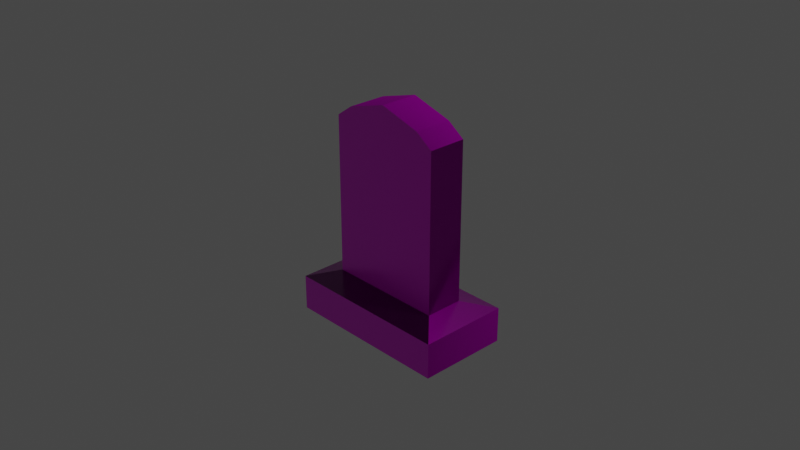 # Source: gravestone_TYPE12.blend  (saved by Blender 2.90.8; exported with 4.5.12 LTS)
import bpy
from mathutils import Matrix  # noqa: F401  (used for matrix-valued properties, if any)

bpy.ops.wm.read_factory_settings(use_empty=True)
scene = bpy.context.scene
scene.name = 'Scene'

# ---- collections
col_collection = bpy.data.collections.new('Collection'); scene.collection.children.link(col_collection)

# ---- images (referenced by path relative to the original .blend; pixels are not part of the script)
import os
ASSET_DIR = os.environ.get("B2B_ASSET_DIR", "")  # directory of the original .blend (textures are referenced by path, not embedded)
HERE = os.path.dirname(os.path.abspath(__file__))  # packed textures are extracted next to this script under _unpacked/

def load_image(name, relpath, width, height, colorspace="sRGB"):
    """Load a texture the original file referenced (path relative to the .blend, or extracted next to this script)."""
    p = next((c for c in (os.path.join(HERE, relpath), os.path.join(ASSET_DIR, relpath)) if relpath and os.path.exists(c)), "")
    if p:
        img = bpy.data.images.load(p, check_existing=True)
        img.name = name
    else:  # same state as the original file: an image datablock whose file is absent (Cycles renders it pink)
        img = bpy.data.images.new(name, width, height)
        img.source = "FILE"
        img.filepath = "//" + (relpath or name)
    img.colorspace_settings.name = colorspace
    return img
img_gravestone_type12_defaultmaterial_basecolor_png = load_image('gravestone_TYPE12_DefaultMaterial_BaseColor.png', '12-texts/gravestone_TYPE12_DefaultMaterial_BaseColor.png', 1024, 1024, 'sRGB')
img_gravestone_type12_defaultmaterial_metallic_png = load_image('gravestone_TYPE12_DefaultMaterial_Metallic.png', '12-texts/gravestone_TYPE12_DefaultMaterial_Metallic.png', 1024, 1024, 'Non-Color')
img_gravestone_type12_defaultmaterial_normal_png = load_image('gravestone_TYPE12_DefaultMaterial_Normal.png', '12-texts/gravestone_TYPE12_DefaultMaterial_Normal.png', 1024, 1024, 'Non-Color')
img_gravestone_type12_defaultmaterial_roughness_png = load_image('gravestone_TYPE12_DefaultMaterial_Roughness.png', '12-texts/gravestone_TYPE12_DefaultMaterial_Roughness.png', 1024, 1024, 'sRGB')

# ---- materials (node trees are filled in below, after node groups)
mat_material = bpy.data.materials.new('Material')
mat_material.use_transparent_shadow = False

# ---- material node trees
mat_material.use_nodes = True; mat_material.node_tree.nodes.clear()
_N = mat_material.node_tree.nodes; _L = mat_material.node_tree.links
n0 = _N.new('ShaderNodeBsdfPrincipled'); n0.name = 'Principled BSDF'; n0.location = (10, 300)
n0.distribution = 'GGX'
n0.subsurface_method = 'BURLEY'
n0.inputs[3].default_value = 1.45
n0.inputs[27].default_value = (0.0, 0.0, 0.0, 1.0)
n0.inputs[28].default_value = 1.0
n1 = _N.new('ShaderNodeOutputMaterial'); n1.name = 'Material Output'; n1.location = (300, 300)
n2 = _N.new('ShaderNodeTexImage'); n2.name = 'Image Texture'; n2.location = (-822, 310)
n2.image = img_gravestone_type12_defaultmaterial_basecolor_png
n3 = _N.new('ShaderNodeTexImage'); n3.name = 'Image Texture.001'; n3.location = (-527, 199)
n3.hide = True
n3.image = img_gravestone_type12_defaultmaterial_metallic_png
n4 = _N.new('ShaderNodeNormalMap'); n4.name = 'Normal Map'; n4.location = (-330, 21)
n5 = _N.new('ShaderNodeTexImage'); n5.name = 'Image Texture.002'; n5.location = (-681, -41)
n5.hide = True
n5.image = img_gravestone_type12_defaultmaterial_normal_png
n6 = _N.new('ShaderNodeTexImage'); n6.name = 'Image Texture.003'; n6.location = (-517, -338)
n6.image = img_gravestone_type12_defaultmaterial_roughness_png
_L.new(n0.outputs[0], n1.inputs[0])
_L.new(n2.outputs[0], n0.inputs[0])
_L.new(n3.outputs[0], n0.inputs[1])
_L.new(n5.outputs[0], n4.inputs[1])
_L.new(n4.outputs[0], n0.inputs[5])
_L.new(n6.outputs[0], n0.inputs[2])
n1.is_active_output = True

# ---- world
world_world = bpy.data.worlds.new('World'); scene.world = world_world
world_world.use_nodes = True; world_world.node_tree.nodes.clear()
_N = world_world.node_tree.nodes; _L = world_world.node_tree.links
n0 = _N.new('ShaderNodeOutputWorld'); n0.name = 'World Output'; n0.location = (300, 300)
n1 = _N.new('ShaderNodeBackground'); n1.name = 'Background'; n1.location = (10, 300)
n1.inputs[0].default_value = (0.05088, 0.05088, 0.05088, 1.0)
_L.new(n1.outputs[0], n0.inputs[0])
n0.is_active_output = True
world_world.color = (0.05088, 0.05088, 0.05088)
world_world.use_sun_shadow = False
world_world.sun_shadow_jitter_overblur = 0.0

# ---- cameras
cam_camera = bpy.data.cameras.new('Camera')
cam_camera.clip_end = 100.0
cam_camera.ortho_scale = 7.314

# ---- lights
light_light = bpy.data.lights.new('Light', 'POINT')
light_light.transmission_factor = 0.0
light_light.energy = 1000.0
light_light.shadow_soft_size = 0.1
light_light.shadow_maximum_resolution = 0.006
light_light.use_absolute_resolution = True

# ---- meshes
me_cube_001 = bpy.data.meshes.new('Cube.001')
me_cube_001.from_pydata([(-1.0, -1.0, -1.238), (-1.0, -1.0, 1.0), (-1.0, 1.0, -1.238), (-1.0, 1.0, 1.0), (1.0, -1.0, -1.238), (1.0, -1.0, 1.0), (1.0, 1.0, -1.238), (1.0, 1.0, 1.0), (1.0, -1.0, 0.8456), (1.0, 1.0, 0.8456), (-1.0, 1.0, 0.8456), (-1.0, -1.0, 0.8456), (-0.7064, 1.0, -1.238), (0.7064, 1.0, -1.238), (0.0, 1.0, -1.238), (0.7049, 1.0, 1.137), (-0.7049, 1.0, 1.137), (2.98e-08, 1.0, 1.273), (0.7064, -1.0, -1.238), (-0.7064, -1.0, -1.238), (0.0, -1.0, -1.238), (-0.7049, -1.0, 1.137), (0.7049, -1.0, 1.137), (-2.98e-08, -1.0, 1.273), (-0.705, -1.0, 0.9724), (-2.75e-08, -1.0, 1.098), (0.705, -1.0, 0.9724), (0.705, 1.0, 0.9724), (2.75e-08, 1.0, 1.098), (-0.705, 1.0, 0.9724), (-1.0, 1.0, -0.7682), (1.0, 1.0, -0.7682), (1.0, -1.0, -0.7682), (0.7062, -1.0, -0.7682), (-1.0, -1.0, -0.7682), (-3.275e-09, -1.0, -0.7682), (-0.7062, 1.0, -0.7682), (3.275e-09, 1.0, -0.7682), (-0.7062, -1.0, -0.7682), (0.7062, 1.0, -0.7682), (-1.429, 2.381, -1.244), (-1.429, -2.335, -1.244), (-1.429, 2.381, -0.8523), (1.429, 2.381, -0.8523), (1.429, 2.381, -1.244), (1.429, -2.335, -1.244), (1.429, -2.335, -0.8523), (-7.548e-10, 2.381, -1.244), (0.7396, 2.381, -1.244), (0.7396, -2.335, -1.244), (-7.548e-10, -2.335, -1.244), (-0.7396, 2.381, -1.244), (-0.7396, -2.335, -1.244), (-0.7395, -2.335, -0.8523), (0.7395, 2.381, -0.8523), (0.7395, -2.335, -0.8523), (-1.429, -2.335, -0.8523), (-4.184e-09, -2.335, -0.8523), (-0.7395, 2.381, -0.8523), (2.674e-09, 2.381, -0.8523), (2.656e-08, 1.253, 1.052), (-0.6717, 1.253, 0.9324), (-0.6729, 1.253, -0.7262), (3.477e-09, 1.253, -0.7262), (0.6717, 1.253, 0.9324), (0.6729, 1.253, -0.7262)], [], [(11, 1, 3, 10), (7, 15, 22, 5), (9, 7, 5, 8), (30, 10, 29, 36), (2, 12, 19, 0), (8, 5, 22, 26), (16, 3, 1, 21), (27, 15, 7, 9), (24, 21, 1, 11), (13, 6, 4, 18), (16, 21, 23, 17), (17, 23, 22, 15), (13, 18, 20, 14), (14, 20, 19, 12), (2, 0, 41, 40), (35, 38, 53, 57), (0, 19, 52, 41), (4, 6, 44, 45), (10, 3, 16, 29), (17, 28, 29, 16), (15, 27, 28, 17), (23, 25, 26, 22), (21, 24, 25, 23), (38, 24, 11, 34), (39, 27, 9, 31), (32, 8, 26, 33), (31, 9, 8, 32), (34, 11, 10, 30), (34, 30, 42, 56), (20, 18, 49, 50), (33, 35, 57, 55), (18, 4, 45, 49), (37, 39, 54, 59), (27, 39, 65, 64), (37, 36, 62, 63), (25, 35, 33, 26), (24, 38, 35, 25), (6, 13, 48, 44), (53, 52, 50, 57), (57, 50, 49, 55), (54, 48, 47, 59), (59, 47, 51, 58), (41, 56, 42, 40), (44, 43, 46, 45), (45, 46, 55, 49), (48, 54, 43, 44), (52, 53, 56, 41), (40, 42, 58, 51), (31, 32, 46, 43), (30, 36, 58, 42), (14, 12, 51, 47), (32, 33, 55, 46), (39, 31, 43, 54), (19, 20, 50, 52), (12, 2, 40, 51), (38, 34, 56, 53), (36, 37, 59, 58), (13, 14, 47, 48), (60, 63, 62, 61), (64, 65, 63, 60), (39, 37, 63, 65), (36, 29, 61, 62), (29, 28, 60, 61), (28, 27, 64, 60)])
_uv = me_cube_001.uv_layers.new(name='UVMap')
_uv.uv.foreach_set('vector', [0.6446, 0.3669, 0.6446, 0.354, 0.811, 0.354, 0.811, 0.3669, 0.2198, 0.6888, 0.1927, 0.6888, 0.1927, 0.5224, 0.2198, 0.5224, 0.2326, 0.6888, 0.2198, 0.6888, 0.2198, 0.5224, 0.2326, 0.5224, 0.9399, 0.6201, 0.9399, 0.7543, 0.9154, 0.7649, 0.9155, 0.6201, 0.5382, 0.3362, 0.5138, 0.3362, 0.5138, 0.1699, 0.5382, 0.1699, 0.6134, 0.09827, 0.6134, 0.08543, 0.6379, 0.074, 0.6379, 0.08772, 0.07329, 0.6888, 0.04621, 0.6888, 0.04621, 0.5224, 0.07329, 0.5224, 0.7981, 0.7649, 0.7981, 0.7786, 0.7735, 0.7672, 0.7735, 0.7543, 0.7552, 0.08772, 0.7552, 0.074, 0.7798, 0.08543, 0.7798, 0.09827, 0.3963, 0.3362, 0.3719, 0.3362, 0.3719, 0.1699, 0.3963, 0.1699, 0.07329, 0.6888, 0.07329, 0.5224, 0.133, 0.5224, 0.133, 0.6888, 0.133, 0.6888, 0.133, 0.5224, 0.1927, 0.5224, 0.1927, 0.6888, 0.3963, 0.3362, 0.3963, 0.1699, 0.4551, 0.1699, 0.4551, 0.3362, 0.4551, 0.3362, 0.4551, 0.1699, 0.5138, 0.1699, 0.5138, 0.3362, 0.5382, 0.3362, 0.5382, 0.1699, 0.5739, 0.05879, 0.5739, 0.4511, 0.1695, 0.3285, 0.2282, 0.3285, 0.2313, 0.4399, 0.1695, 0.44, 0.5382, 0.1699, 0.5138, 0.1699, 0.5166, 0.05879, 0.5739, 0.05879, 0.3719, 0.1699, 0.3719, 0.3362, 0.3362, 0.4511, 0.3362, 0.05879, 0.9399, 0.7543, 0.9399, 0.7672, 0.9154, 0.7786, 0.9154, 0.7649, 0.8567, 0.7899, 0.8567, 0.7753, 0.9154, 0.7649, 0.9154, 0.7786, 0.7981, 0.7786, 0.7981, 0.7649, 0.8567, 0.7753, 0.8567, 0.7899, 0.6966, 0.06269, 0.6966, 0.07729, 0.6379, 0.08772, 0.6379, 0.074, 0.7552, 0.074, 0.7552, 0.08772, 0.6966, 0.07729, 0.6966, 0.06269, 0.7553, 0.2325, 0.7552, 0.08772, 0.7798, 0.09827, 0.7798, 0.2325, 0.798, 0.6201, 0.7981, 0.7649, 0.7735, 0.7543, 0.7735, 0.6201, 0.6134, 0.2325, 0.6134, 0.09827, 0.6379, 0.08772, 0.6378, 0.2325, 0.3669, 0.6888, 0.2326, 0.6888, 0.2326, 0.5224, 0.3669, 0.5224, 0.6446, 0.5011, 0.6446, 0.3669, 0.811, 0.3669, 0.811, 0.5011, 0.2526, 0.3285, 0.2526, 0.1624, 0.2889, 0.04743, 0.2889, 0.4396, 0.4551, 0.1699, 0.3963, 0.1699, 0.3935, 0.05879, 0.4551, 0.05879, 0.1109, 0.3285, 0.1695, 0.3285, 0.1695, 0.44, 0.1077, 0.4398, 0.3963, 0.1699, 0.3719, 0.1699, 0.3362, 0.05879, 0.3935, 0.05879, 0.1695, 0.1623, 0.1108, 0.1624, 0.1078, 0.04718, 0.1695, 0.04707, 0.8797, 0.2641, 0.9207, 0.1252, 0.94, 0.1345, 0.901, 0.2669, 0.2701, 0.8378, 0.2701, 0.8965, 0.2488, 0.8938, 0.2488, 0.8378, 0.6966, 0.07729, 0.6966, 0.2325, 0.6378, 0.2325, 0.6379, 0.08772, 0.7552, 0.08772, 0.7553, 0.2325, 0.6966, 0.2325, 0.6966, 0.07729, 0.3719, 0.3362, 0.3963, 0.3362, 0.3935, 0.4511, 0.3362, 0.4511, 0.6766, 0.5403, 0.6766, 0.5729, 0.6151, 0.5729, 0.6151, 0.5403, 0.6151, 0.5403, 0.6151, 0.5729, 0.5536, 0.5729, 0.5536, 0.5403, 0.6961, 0.6319, 0.6961, 0.6644, 0.6346, 0.6644, 0.6346, 0.6319, 0.6346, 0.6319, 0.6346, 0.6644, 0.5731, 0.6644, 0.5731, 0.6319, 0.4503, 0.9243, 0.4503, 0.9568, 0.05793, 0.9568, 0.05793, 0.9243, 0.544, 0.9629, 0.544, 0.9304, 0.9363, 0.9304, 0.9363, 0.9629, 0.4962, 0.5729, 0.4962, 0.5403, 0.5536, 0.5403, 0.5536, 0.5729, 0.6961, 0.6644, 0.6961, 0.6319, 0.7535, 0.6319, 0.7535, 0.6644, 0.6766, 0.5729, 0.6766, 0.5403, 0.734, 0.5403, 0.734, 0.5729, 0.5157, 0.6644, 0.5157, 0.6319, 0.5731, 0.6319, 0.5731, 0.6644, 0.08642, 0.1624, 0.08645, 0.3284, 0.05011, 0.4396, 0.05012, 0.04743, 0.2526, 0.1624, 0.2282, 0.1624, 0.2313, 0.04718, 0.2889, 0.04743, 0.4551, 0.3362, 0.5138, 0.3362, 0.5166, 0.4511, 0.4551, 0.4511, 0.08645, 0.3284, 0.1109, 0.3285, 0.1077, 0.4398, 0.05011, 0.4396, 0.1108, 0.1624, 0.08642, 0.1624, 0.05012, 0.04743, 0.1078, 0.04718, 0.5138, 0.1699, 0.4551, 0.1699, 0.4551, 0.05879, 0.5166, 0.05879, 0.5138, 0.3362, 0.5382, 0.3362, 0.5739, 0.4511, 0.5166, 0.4511, 0.2282, 0.3285, 0.2526, 0.3285, 0.2889, 0.4396, 0.2313, 0.4399, 0.2282, 0.1624, 0.1695, 0.1623, 0.1695, 0.04707, 0.2313, 0.04718, 0.3963, 0.3362, 0.4551, 0.3362, 0.4551, 0.4511, 0.3935, 0.4511, 0.1009, 0.8378, 0.2488, 0.8378, 0.2488, 0.8938, 0.1108, 0.8937, 0.1108, 0.7819, 0.2488, 0.7818, 0.2488, 0.8378, 0.1009, 0.8378, 0.2701, 0.779, 0.2701, 0.8378, 0.2488, 0.8378, 0.2488, 0.7818, 0.9207, 0.522, 0.8797, 0.3831, 0.901, 0.3803, 0.94, 0.5127, 0.8797, 0.3831, 0.8778, 0.3236, 0.8992, 0.3236, 0.901, 0.3803, 0.8778, 0.3236, 0.8797, 0.2641, 0.901, 0.2669, 0.8992, 0.3236])
me_cube_001.materials.append(mat_material)
me_cube_001.use_remesh_fix_poles = True
me_cube_001.use_remesh_preserve_attributes = False
me_cube_001.use_mirror_vertex_groups = False
me_cube_001.update()

# ---- objects
ob_light = bpy.data.objects.new('Light', light_light)
ob_camera = bpy.data.objects.new('Camera', cam_camera)
ob_cube = bpy.data.objects.new('Cube', me_cube_001)

# ---- transforms, parenting, visibility, modifiers, constraints
ob_light.location = (4.076, 1.005, 5.904)
ob_light.rotation_euler = (0.6503, 0.05522, 1.866)
ob_light.lock_rotations_4d = False
ob_light.empty_display_type = 'ARROWS'
ob_light.color = (0.0, 0.0, 0.0, 0.0)
ob_light.lineart.crease_threshold = 0.0
ob_camera.location = (7.359, -6.926, 4.958)
ob_camera.rotation_euler = (1.109, 0.0, 0.8149)
ob_camera.lock_rotations_4d = False
ob_camera.empty_display_type = 'ARROWS'
ob_camera.color = (0.0, 0.0, 0.0, 0.0)
ob_camera.display_type = 'WIRE'
ob_camera.lineart.crease_threshold = 0.0
ob_cube.location = (0.0, 0.0, 0.0)
ob_cube.scale = (0.6576, 0.2136, 1.0)
ob_cube.lineart.crease_threshold = 0.0

# ---- collection membership
col_collection.objects.link(ob_light)
col_collection.objects.link(ob_camera)
col_collection.objects.link(ob_cube)

# ---- scene / render settings (as saved in the file)
scene.camera = ob_camera
scene.frame_start = 1; scene.frame_end = 250; scene.frame_set(0)
scene.render.engine = 'BLENDER_EEVEE_NEXT'
scene.cycles.use_denoising = False
scene.cycles.samples = 128
scene.cycles.sampling_pattern = 'TABULATED_SOBOL'
scene.cycles.use_adaptive_sampling = False
scene.cycles.use_light_tree = False
scene.view_settings.view_transform = 'Filmic'
bpy.context.view_layer.update()
